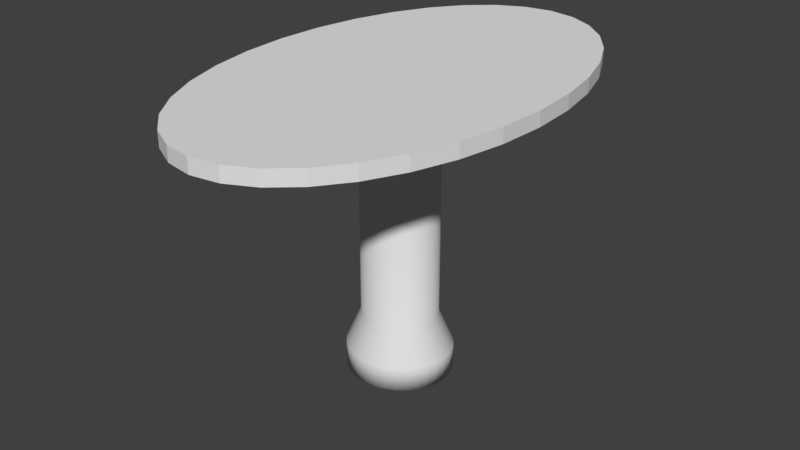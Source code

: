# Source: parlor_stool.blend  (saved by Blender 2.79.0; exported with 4.5.12 LTS)
import bpy
from mathutils import Matrix  # noqa: F401  (used for matrix-valued properties, if any)

bpy.ops.wm.read_factory_settings(use_empty=True)
scene = bpy.context.scene
scene.name = 'Scene'

# ---- collections
col_collection_1 = bpy.data.collections.new('Collection 1'); scene.collection.children.link(col_collection_1)

# ---- world
world_world = bpy.data.worlds.new('World'); scene.world = world_world
world_world.color = (0.05088, 0.05088, 0.05088)
world_world.use_sun_shadow = False
world_world.sun_shadow_jitter_overblur = 0.0
world_world.cycles.sampling_method = 'MANUAL'

# ---- meshes
me_cylinder_001 = bpy.data.meshes.new('Cylinder.001')
me_cylinder_001.from_pydata([(-2.922e-08, 3.199, 0.802), (-2.922e-08, 3.199, 1.0), (0.3015, 3.137, 0.802), (0.3015, 3.137, 1.0), (0.5915, 2.955, 0.802), (0.5915, 2.955, 1.0), (0.8587, 2.66, 0.802), (0.8587, 2.66, 1.0), (1.093, 2.262, 0.802), (1.093, 2.262, 1.0), (1.285, 1.777, 0.802), (1.285, 1.777, 1.0), (1.428, 1.224, 0.802), (1.428, 1.224, 1.0), (1.516, 0.6241, 0.802), (1.516, 0.6241, 1.0), (1.546, -4.589e-07, 0.802), (1.546, -4.589e-07, 1.0), (1.516, -0.6241, 0.802), (1.516, -0.6241, 1.0), (1.428, -1.224, 0.802), (1.428, -1.224, 1.0), (1.285, -1.777, 0.802), (1.285, -1.777, 1.0), (1.093, -2.262, 0.802), (1.093, -2.262, 1.0), (0.8587, -2.66, 0.802), (0.8587, -2.66, 1.0), (0.5915, -2.955, 0.802), (0.5915, -2.955, 1.0), (0.3015, -3.137, 0.802), (0.3015, -3.137, 1.0), (-5.329e-07, -3.199, 0.802), (-5.329e-07, -3.199, 1.0), (-0.3015, -3.137, 0.802), (-0.3015, -3.137, 1.0), (-0.5915, -2.955, 0.802), (-0.5915, -2.955, 1.0), (-0.8587, -2.66, 0.802), (-0.8587, -2.66, 1.0), (-1.093, -2.262, 0.802), (-1.093, -2.262, 1.0), (-1.285, -1.777, 0.802), (-1.285, -1.777, 1.0), (-1.428, -1.224, 0.802), (-1.428, -1.224, 1.0), (-1.516, -0.6241, 0.802), (-1.516, -0.6241, 1.0), (-1.546, 2.388e-06, 0.802), (-1.546, 2.388e-06, 1.0), (-1.516, 0.6241, 0.802), (-1.516, 0.6241, 1.0), (-1.428, 1.224, 0.802), (-1.428, 1.224, 1.0), (-1.285, 1.777, 0.802), (-1.285, 1.777, 1.0), (-1.093, 2.262, 0.802), (-1.093, 2.262, 1.0), (-0.8587, 2.66, 0.802), (-0.8587, 2.66, 1.0), (-0.5915, 2.955, 0.802), (-0.5915, 2.955, 1.0), (-0.3015, 3.137, 0.802), (-0.3015, 3.137, 1.0), (3.814e-08, 0.4884, 0.802), (0.07983, 0.4791, 0.802), (0.1566, 0.4513, 0.802), (0.2273, 0.4061, 0.802), (0.2894, 0.3454, 0.802), (0.3402, 0.2714, 0.802), (0.3781, 0.1869, 0.802), (0.4013, 0.09529, 0.802), (0.4092, 1.793e-07, 0.802), (0.4013, -0.09529, 0.802), (0.3781, -0.1869, 0.802), (0.3402, -0.2714, 0.802), (0.2894, -0.3454, 0.802), (0.2273, -0.4061, 0.802), (0.1566, -0.4513, 0.802), (0.07983, -0.479, 0.802), (-9.519e-08, -0.4884, 0.802), (-0.07983, -0.479, 0.802), (-0.1566, -0.4513, 0.802), (-0.2273, -0.4061, 0.802), (-0.2894, -0.3454, 0.802), (-0.3402, -0.2714, 0.802), (-0.3781, -0.1869, 0.802), (-0.4013, -0.09529, 0.802), (-0.4092, 6.141e-07, 0.802), (-0.4013, 0.09529, 0.802), (-0.3781, 0.1869, 0.802), (-0.3402, 0.2714, 0.802), (-0.2894, 0.3454, 0.802), (-0.2273, 0.4061, 0.802), (-0.1566, 0.4513, 0.802), (-0.07983, 0.4791, 0.802)], [], [(0, 1, 3, 2), (2, 3, 5, 4), (4, 5, 7, 6), (6, 7, 9, 8), (8, 9, 11, 10), (10, 11, 13, 12), (12, 13, 15, 14), (14, 15, 17, 16), (16, 17, 19, 18), (18, 19, 21, 20), (20, 21, 23, 22), (22, 23, 25, 24), (24, 25, 27, 26), (26, 27, 29, 28), (28, 29, 31, 30), (30, 31, 33, 32), (32, 33, 35, 34), (34, 35, 37, 36), (36, 37, 39, 38), (38, 39, 41, 40), (40, 41, 43, 42), (42, 43, 45, 44), (44, 45, 47, 46), (46, 47, 49, 48), (48, 49, 51, 50), (50, 51, 53, 52), (52, 53, 55, 54), (54, 55, 57, 56), (56, 57, 59, 58), (58, 59, 61, 60), (3, 1, 63, 61, 59, 57, 55, 53, 51, 49, 47, 45, 43, 41, 39, 37, 35, 33, 31, 29, 27, 25, 23, 21, 19, 17, 15, 13, 11, 9, 7, 5), (60, 61, 63, 62), (62, 63, 1, 0), (42, 44, 46, 48, 50, 52, 54, 56, 58, 60, 62, 0, 2, 4, 6, 8, 10, 12, 14, 16, 18, 73, 72, 71, 70, 69, 68, 67, 66, 65, 64, 95, 94, 93, 92, 91, 90, 89, 88, 87, 86, 85, 84, 83, 82, 81, 80, 79, 78, 77, 76, 75, 22, 24, 26, 28, 30, 32, 34, 36, 38, 40), (20, 22, 75, 74, 73, 18)])
_uv = me_cylinder_001.uv_layers.new(name='UVMap')
_uv.uv.foreach_set('vector', [1.0, 0.3793, 0.9707, 0.3793, 0.9707, 0.3312, 1.0, 0.3312, 1.0, 0.3312, 0.9707, 0.3312, 0.9707, 0.2813, 1.0, 0.2813, 1.0, 0.2813, 0.9707, 0.2813, 0.9707, 0.2316, 1.0, 0.2316, 0.9415, 3.731e-08, 0.9707, 0.0, 0.9707, 0.05999, 0.9415, 0.05999, 0.9415, 0.05999, 0.9707, 0.05999, 0.9707, 0.134, 0.9415, 0.134, 0.9415, 0.134, 0.9707, 0.134, 0.9707, 0.219, 0.9415, 0.219, 0.9415, 0.219, 0.9707, 0.219, 0.9707, 0.312, 0.9415, 0.312, 0.9415, 0.312, 0.9707, 0.312, 0.9707, 0.4092, 0.9415, 0.4092, 0.9415, 0.4092, 0.9707, 0.4092, 0.9707, 0.5069, 0.9415, 0.5069, 0.9415, 0.5069, 0.9707, 0.5069, 0.9707, 0.6015, 0.9415, 0.6015, 0.9415, 0.6015, 0.9707, 0.6015, 0.9707, 0.6892, 0.9415, 0.6892, 0.9415, 0.6892, 0.9707, 0.6892, 0.9707, 0.7667, 0.9415, 0.7667, 0.9415, 0.7667, 0.9707, 0.7667, 0.9707, 0.831, 0.9415, 0.831, 0.9415, 0.831, 0.9707, 0.831, 0.9707, 0.8796, 0.9415, 0.8796, 1.0, 0.2316, 0.9707, 0.2316, 0.9707, 0.1923, 1.0, 0.1923, 1.0, 0.1923, 0.9707, 0.1923, 0.9707, 0.1477, 1.0, 0.1477, 1.0, 0.1477, 0.9707, 0.1477, 0.9707, 0.09958, 1.0, 0.09958, 1.0, 0.09958, 0.9707, 0.09958, 0.9707, 0.0497, 1.0, 0.0497, 1.0, 0.0497, 0.9707, 0.0497, 0.9707, 4.664e-09, 1.0, 0.0, 0.9415, 0.8796, 0.9122, 0.8796, 0.9122, 0.8196, 0.9415, 0.8196, 0.9415, 0.8196, 0.9122, 0.8196, 0.9122, 0.7457, 0.9415, 0.7457, 0.9415, 0.7457, 0.9122, 0.7457, 0.9122, 0.6606, 0.9415, 0.6606, 0.9415, 0.6606, 0.9122, 0.6606, 0.9122, 0.5676, 0.9415, 0.5676, 0.9415, 0.5676, 0.9122, 0.5676, 0.9122, 0.4704, 0.9415, 0.4704, 0.9415, 0.4704, 0.9122, 0.4704, 0.9122, 0.3727, 0.9415, 0.3727, 0.9415, 0.3727, 0.9122, 0.3727, 0.9122, 0.2781, 0.9415, 0.2781, 0.9415, 0.2781, 0.9122, 0.2781, 0.9122, 0.1904, 0.9415, 0.1904, 0.9415, 0.1904, 0.9122, 0.1904, 0.9122, 0.1129, 0.9415, 0.1129, 0.9415, 0.1129, 0.9122, 0.1129, 0.9122, 0.04863, 0.9415, 0.04863, 0.9415, 0.04863, 0.9122, 0.04863, 0.9122, 0.0, 0.9415, 0.0, 0.7066, 0.9926, 0.6617, 1.0, 0.6177, 0.9881, 0.5762, 0.9575, 0.5388, 0.9093, 0.507, 0.8454, 0.4821, 0.7682, 0.4649, 0.6807, 0.4561, 0.5863, 0.4561, 0.4885, 0.4649, 0.3912, 0.4821, 0.298, 0.507, 0.2127, 0.5388, 0.1383, 0.5762, 0.07788, 0.6177, 0.03366, 0.6617, 0.007364, 0.7066, 0.0, 0.7507, 0.01185, 0.7922, 0.04246, 0.8296, 0.09065, 0.8613, 0.1546, 0.8863, 0.2318, 0.9035, 0.3193, 0.9122, 0.4137, 0.9122, 0.5115, 0.9035, 0.6088, 0.8863, 0.702, 0.8613, 0.7873, 0.8296, 0.8617, 0.7922, 0.9221, 0.7507, 0.9663, 1.0, 0.4632, 0.9707, 0.4632, 0.9707, 0.4239, 1.0, 0.4239, 1.0, 0.4239, 0.9707, 0.4239, 0.9707, 0.3793, 1.0, 0.3793, 0.02596, 0.7682, 0.008764, 0.6807, 0.0, 0.5863, 3.522e-08, 0.4885, 0.008764, 0.3912, 0.02596, 0.298, 0.05091, 0.2127, 0.08268, 0.1383, 0.12, 0.07788, 0.1615, 0.03366, 0.2056, 0.007364, 0.2505, 0.0, 0.2946, 0.01185, 0.3361, 0.04246, 0.3734, 0.09065, 0.4052, 0.1546, 0.4302, 0.2318, 0.4474, 0.3193, 0.4561, 0.4137, 0.4561, 0.5115, 0.4474, 0.6088, 0.2866, 0.5179, 0.2884, 0.503, 0.2879, 0.4881, 0.2852, 0.4736, 0.2802, 0.4601, 0.2732, 0.4482, 0.2645, 0.4382, 0.2543, 0.4306, 0.2432, 0.4257, 0.2315, 0.4237, 0.2196, 0.4245, 0.2081, 0.4283, 0.1974, 0.4348, 0.1878, 0.4439, 0.1798, 0.4551, 0.1736, 0.468, 0.1695, 0.4821, 0.1677, 0.497, 0.1682, 0.5119, 0.171, 0.5264, 0.176, 0.5399, 0.1829, 0.5518, 0.1917, 0.5618, 0.2018, 0.5694, 0.2129, 0.5743, 0.2246, 0.5763, 0.2365, 0.5755, 0.248, 0.5717, 0.2588, 0.5652, 0.2683, 0.5561, 0.2764, 0.5449, 0.4052, 0.7873, 0.3734, 0.8617, 0.3361, 0.9221, 0.2946, 0.9663, 0.2505, 0.9926, 0.2056, 1.0, 0.1615, 0.9881, 0.12, 0.9575, 0.08268, 0.9093, 0.05091, 0.8454, 0.4302, 0.702, 0.4052, 0.7873, 0.2764, 0.5449, 0.2825, 0.532, 0.2866, 0.5179, 0.4474, 0.6088])
me_cylinder_001.use_remesh_preserve_volume = False
me_cylinder_001.use_remesh_preserve_attributes = False
me_cylinder_001.use_mirror_vertex_groups = False
me_cylinder_001.update()
me_cylinder = bpy.data.meshes.new('Cylinder')
me_cylinder.from_pydata([(3.814e-08, 0.4884, 0.802), (0.07983, 0.4791, 0.802), (0.1566, 0.4513, 0.802), (0.2273, 0.4061, 0.802), (0.2894, 0.3454, 0.802), (0.3402, 0.2714, 0.802), (0.3781, 0.1869, 0.802), (0.4013, 0.09529, 0.802), (0.4092, 1.793e-07, 0.802), (0.4013, -0.09529, 0.802), (0.3781, -0.1869, 0.802), (0.3402, -0.2714, 0.802), (0.2894, -0.3454, 0.802), (0.2273, -0.4061, 0.802), (0.1566, -0.4513, 0.802), (0.07983, -0.479, 0.802), (-9.519e-08, -0.4884, 0.802), (-0.07983, -0.479, 0.802), (-0.1566, -0.4513, 0.802), (-0.2273, -0.4061, 0.802), (-0.2894, -0.3454, 0.802), (-0.3402, -0.2714, 0.802), (-0.3781, -0.1869, 0.802), (-0.4013, -0.09529, 0.802), (-0.4092, 6.141e-07, 0.802), (-0.4013, 0.09529, 0.802), (-0.3781, 0.1869, 0.802), (-0.3402, 0.2714, 0.802), (-0.2894, 0.3454, 0.802), (-0.2273, 0.4061, 0.802), (-0.1566, 0.4513, 0.802), (-0.07983, 0.4791, 0.802), (3.814e-08, 0.4884, -2.211), (0.07983, 0.4791, -2.211), (0.1566, 0.4513, -2.211), (0.2273, 0.4061, -2.211), (0.2894, 0.3454, -2.211), (0.3402, 0.2714, -2.211), (0.3781, 0.1869, -2.211), (0.4013, 0.09529, -2.211), (0.4092, 1.793e-07, -2.211), (0.4013, -0.09529, -2.211), (0.3781, -0.1869, -2.211), (0.3402, -0.2714, -2.211), (0.2894, -0.3454, -2.211), (0.2273, -0.4061, -2.211), (0.1566, -0.4513, -2.211), (0.07983, -0.479, -2.211), (-9.519e-08, -0.4884, -2.211), (-0.07983, -0.479, -2.211), (-0.1566, -0.4513, -2.211), (-0.2273, -0.4061, -2.211), (-0.2894, -0.3454, -2.211), (-0.3402, -0.2714, -2.211), (-0.3781, -0.1869, -2.211), (-0.4013, -0.09529, -2.211), (-0.4092, 6.141e-07, -2.211), (-0.4013, 0.09529, -2.211), (-0.3781, 0.1869, -2.211), (-0.3402, 0.2714, -2.211), (-0.2894, 0.3454, -2.211), (-0.2273, 0.4061, -2.211), (-0.1566, 0.4513, -2.211), (-0.07983, 0.4791, -2.211), (2.859e-08, 0.6807, -2.675), (0.1113, 0.6677, -2.675), (0.2182, 0.6289, -2.675), (0.3168, 0.566, -2.675), (0.4033, 0.4814, -2.675), (0.4742, 0.3782, -2.675), (0.5269, 0.2605, -2.675), (0.5594, 0.1328, -2.675), (0.5703, 1.348e-07, -2.675), (0.5594, -0.1328, -2.675), (0.5269, -0.2605, -2.675), (0.4742, -0.3782, -2.675), (0.4033, -0.4814, -2.675), (0.3168, -0.566, -2.675), (0.2182, -0.6289, -2.675), (0.1113, -0.6677, -2.675), (-1.572e-07, -0.6807, -2.675), (-0.1113, -0.6677, -2.675), (-0.2182, -0.6289, -2.675), (-0.3168, -0.566, -2.675), (-0.4033, -0.4814, -2.675), (-0.4742, -0.3782, -2.675), (-0.5269, -0.2605, -2.675), (-0.5594, -0.1328, -2.675), (-0.5703, 7.407e-07, -2.675), (-0.5594, 0.1328, -2.675), (-0.5269, 0.2605, -2.675), (-0.4742, 0.3782, -2.675), (-0.4033, 0.4814, -2.675), (-0.3168, 0.566, -2.675), (-0.2182, 0.6289, -2.675), (-0.1113, 0.6677, -2.675), (2.457e-08, 0.6807, -3.003), (0.1113, 0.6677, -3.003), (0.2182, 0.6289, -3.003), (0.3168, 0.566, -3.003), (0.4033, 0.4814, -3.003), (0.4742, 0.3782, -3.003), (0.5269, 0.2605, -3.003), (0.5594, 0.1328, -3.003), (0.5703, 1.348e-07, -3.003), (0.5594, -0.1328, -3.003), (0.5269, -0.2605, -3.003), (0.4742, -0.3782, -3.003), (0.4033, -0.4814, -3.003), (0.3168, -0.566, -3.003), (0.2182, -0.6289, -3.003), (0.1113, -0.6677, -3.003), (-1.613e-07, -0.6807, -3.003), (-0.1113, -0.6677, -3.003), (-0.2182, -0.6289, -3.003), (-0.3168, -0.566, -3.003), (-0.4033, -0.4814, -3.003), (-0.4742, -0.3782, -3.003), (-0.5269, -0.2605, -3.003), (-0.5594, -0.1328, -3.003), (-0.5703, 7.407e-07, -3.003), (-0.5594, 0.1328, -3.003), (-0.5269, 0.2605, -3.003), (-0.4742, 0.3782, -3.003), (-0.4033, 0.4814, -3.003), (-0.3168, 0.566, -3.003), (-0.2182, 0.6289, -3.003), (-0.1113, 0.6677, -3.003)], [], [(26, 27, 59, 58), (34, 35, 67, 66), (13, 14, 46, 45), (0, 1, 33, 32), (27, 28, 60, 59), (14, 15, 47, 46), (1, 2, 34, 33), (28, 29, 61, 60), (15, 16, 48, 47), (2, 3, 35, 34), (29, 30, 62, 61), (16, 17, 49, 48), (3, 4, 36, 35), (30, 31, 63, 62), (17, 18, 50, 49), (4, 5, 37, 36), (31, 0, 32, 63), (18, 19, 51, 50), (5, 6, 38, 37), (19, 20, 52, 51), (6, 7, 39, 38), (20, 21, 53, 52), (7, 8, 40, 39), (21, 22, 54, 53), (8, 9, 41, 40), (22, 23, 55, 54), (9, 10, 42, 41), (23, 24, 56, 55), (10, 11, 43, 42), (24, 25, 57, 56), (11, 12, 44, 43), (25, 26, 58, 57), (12, 13, 45, 44), (69, 70, 102, 101), (61, 62, 94, 93), (48, 49, 81, 80), (35, 36, 68, 67), (62, 63, 95, 94), (49, 50, 82, 81), (36, 37, 69, 68), (63, 32, 64, 95), (50, 51, 83, 82), (37, 38, 70, 69), (51, 52, 84, 83), (38, 39, 71, 70), (52, 53, 85, 84), (39, 40, 72, 71), (53, 54, 86, 85), (40, 41, 73, 72), (54, 55, 87, 86), (41, 42, 74, 73), (55, 56, 88, 87), (42, 43, 75, 74), (56, 57, 89, 88), (43, 44, 76, 75), (57, 58, 90, 89), (44, 45, 77, 76), (58, 59, 91, 90), (45, 46, 78, 77), (32, 33, 65, 64), (59, 60, 92, 91), (46, 47, 79, 78), (33, 34, 66, 65), (60, 61, 93, 92), (47, 48, 80, 79), (96, 97, 98, 99, 100, 101, 102, 103, 104, 105, 106, 107, 108, 109, 110, 111, 112, 113, 114, 115, 116, 117, 118, 119, 120, 121, 122, 123, 124, 125, 126, 127), (83, 84, 116, 115), (70, 71, 103, 102), (84, 85, 117, 116), (71, 72, 104, 103), (85, 86, 118, 117), (72, 73, 105, 104), (86, 87, 119, 118), (73, 74, 106, 105), (87, 88, 120, 119), (74, 75, 107, 106), (88, 89, 121, 120), (75, 76, 108, 107), (89, 90, 122, 121), (76, 77, 109, 108), (90, 91, 123, 122), (77, 78, 110, 109), (64, 65, 97, 96), (91, 92, 124, 123), (78, 79, 111, 110), (65, 66, 98, 97), (92, 93, 125, 124), (79, 80, 112, 111), (66, 67, 99, 98), (93, 94, 126, 125), (80, 81, 113, 112), (67, 68, 100, 99), (94, 95, 127, 126), (81, 82, 114, 113), (68, 69, 101, 100), (95, 64, 96, 127), (82, 83, 115, 114)])
me_cylinder.polygons.foreach_set('use_smooth', [True] * 97)
_uv = me_cylinder.uv_layers.new(name='UVMap')
_uv.uv.foreach_set('vector', [0.06303, 0.9975, 0.04577, 0.9986, 0.04577, 0.2127, 0.06303, 0.2116, 0.6397, 0.2157, 0.6258, 0.2182, 0.6029, 0.09149, 0.6223, 0.08802, 0.5675, 0.9922, 0.5514, 0.9904, 0.5514, 0.214, 0.5675, 0.2157, 0.6719, 0.9895, 0.6553, 0.9904, 0.6553, 0.214, 0.6719, 0.2131, 0.04577, 0.9986, 0.03097, 1.0, 0.03097, 0.2141, 0.04577, 0.2127, 0.5514, 0.9904, 0.5344, 0.9896, 0.5344, 0.2131, 0.5514, 0.214, 0.6553, 0.9904, 0.6397, 0.9921, 0.6397, 0.2157, 0.6553, 0.214, 0.7368, 0.9947, 0.7221, 0.9922, 0.7221, 0.2157, 0.7368, 0.2182, 0.5344, 0.9896, 0.5173, 0.9895, 0.5173, 0.2131, 0.5344, 0.2131, 0.6397, 0.9921, 0.6258, 0.9946, 0.6258, 0.2182, 0.6397, 0.2157, 0.7221, 0.9922, 0.706, 0.9904, 0.706, 0.214, 0.7221, 0.2157, 0.5173, 0.9895, 0.5006, 0.9904, 0.5006, 0.214, 0.5173, 0.2131, 0.4159, 0.9999, 0.4019, 0.9986, 0.4019, 0.2127, 0.4159, 0.214, 0.706, 0.9904, 0.6891, 0.9896, 0.6891, 0.2131, 0.706, 0.214, 0.5006, 0.9904, 0.485, 0.9921, 0.485, 0.2157, 0.5006, 0.214, 0.4019, 0.9986, 0.3852, 0.9975, 0.3852, 0.2116, 0.4019, 0.2127, 0.6891, 0.9896, 0.6719, 0.9895, 0.6719, 0.2131, 0.6891, 0.2131, 0.485, 0.9921, 0.4712, 0.9946, 0.4712, 0.2182, 0.485, 0.2157, 0.3852, 0.9975, 0.3666, 0.9968, 0.3666, 0.2108, 0.3852, 0.2116, 0.1918, 0.9999, 0.1778, 0.9986, 0.1778, 0.2127, 0.1918, 0.214, 0.3666, 0.9968, 0.3467, 0.9964, 0.3467, 0.2105, 0.3666, 0.2108, 0.1778, 0.9986, 0.1611, 0.9975, 0.1611, 0.2116, 0.1778, 0.2127, 0.3467, 0.9964, 0.3263, 0.9964, 0.3263, 0.2105, 0.3467, 0.2105, 0.1611, 0.9975, 0.1425, 0.9968, 0.1425, 0.2108, 0.1611, 0.2116, 0.3263, 0.9964, 0.3062, 0.9968, 0.3062, 0.2109, 0.3263, 0.2105, 0.1425, 0.9968, 0.1226, 0.9964, 0.1226, 0.2105, 0.1425, 0.2108, 0.3062, 0.9968, 0.2872, 0.9975, 0.2872, 0.2116, 0.3062, 0.2109, 0.1226, 0.9964, 0.1022, 0.9964, 0.1022, 0.2105, 0.1226, 0.2105, 0.2872, 0.9975, 0.2699, 0.9986, 0.2699, 0.2127, 0.2872, 0.2116, 0.1022, 0.9964, 0.08207, 0.9968, 0.08207, 0.2109, 0.1022, 0.2105, 0.2699, 0.9986, 0.2551, 1.0, 0.2551, 0.2141, 0.2699, 0.2127, 0.08207, 0.9968, 0.06303, 0.9975, 0.06303, 0.2116, 0.08207, 0.2109, 0.5821, 0.9947, 0.5675, 0.9922, 0.5675, 0.2157, 0.5821, 0.2182, 0.4055, 0.08699, 0.3795, 0.08596, 0.3795, 0.0005186, 0.4055, 0.001546, 0.7221, 0.2157, 0.706, 0.214, 0.7147, 0.08566, 0.7372, 0.08807, 0.5173, 0.2131, 0.5006, 0.214, 0.4893, 0.08563, 0.5126, 0.08442, 0.4159, 0.214, 0.4019, 0.2127, 0.4287, 0.08849, 0.4483, 0.09039, 0.706, 0.214, 0.6891, 0.2131, 0.6911, 0.08443, 0.7147, 0.08566, 0.5006, 0.214, 0.485, 0.2157, 0.4676, 0.08802, 0.4893, 0.08563, 0.4019, 0.2127, 0.3852, 0.2116, 0.4055, 0.08699, 0.4287, 0.08849, 0.6891, 0.2131, 0.6719, 0.2131, 0.6672, 0.08442, 0.6911, 0.08443, 0.485, 0.2157, 0.4712, 0.2182, 0.4483, 0.09149, 0.4676, 0.08802, 0.3852, 0.2116, 0.3666, 0.2108, 0.3795, 0.08596, 0.4055, 0.08699, 0.1918, 0.214, 0.1778, 0.2127, 0.2046, 0.08849, 0.2241, 0.09039, 0.3666, 0.2108, 0.3467, 0.2105, 0.3518, 0.08545, 0.3795, 0.08596, 0.1778, 0.2127, 0.1611, 0.2116, 0.1814, 0.08699, 0.2046, 0.08849, 0.3467, 0.2105, 0.3263, 0.2105, 0.3234, 0.08545, 0.3518, 0.08545, 0.1611, 0.2116, 0.1425, 0.2108, 0.1554, 0.08596, 0.1814, 0.08699, 0.3263, 0.2105, 0.3062, 0.2109, 0.2954, 0.08599, 0.3234, 0.08545, 0.1425, 0.2108, 0.1226, 0.2105, 0.1277, 0.08545, 0.1554, 0.08596, 0.3062, 0.2109, 0.2872, 0.2116, 0.2688, 0.08704, 0.2954, 0.08599, 0.1226, 0.2105, 0.1022, 0.2105, 0.09925, 0.08545, 0.1277, 0.08545, 0.2872, 0.2116, 0.2699, 0.2127, 0.2448, 0.08855, 0.2688, 0.08704, 0.1022, 0.2105, 0.08207, 0.2109, 0.07123, 0.08599, 0.09925, 0.08545, 0.2699, 0.2127, 0.2551, 0.2141, 0.2241, 0.09047, 0.2448, 0.08855, 0.08207, 0.2109, 0.06303, 0.2116, 0.04468, 0.08704, 0.07123, 0.08599, 0.5821, 0.2182, 0.5675, 0.2157, 0.5825, 0.08807, 0.6029, 0.09156, 0.06303, 0.2116, 0.04577, 0.2127, 0.02063, 0.08855, 0.04468, 0.08704, 0.5675, 0.2157, 0.5514, 0.214, 0.5601, 0.08566, 0.5825, 0.08807, 0.6719, 0.2131, 0.6553, 0.214, 0.644, 0.08563, 0.6672, 0.08442, 0.04577, 0.2127, 0.03097, 0.2141, 1.271e-08, 0.09047, 0.02063, 0.08855, 0.5514, 0.214, 0.5344, 0.2131, 0.5365, 0.08443, 0.5601, 0.08566, 0.6553, 0.214, 0.6397, 0.2157, 0.6223, 0.08802, 0.644, 0.08563, 0.7368, 0.2182, 0.7221, 0.2157, 0.7372, 0.08807, 0.7576, 0.09156, 0.5344, 0.2131, 0.5173, 0.2131, 0.5126, 0.08442, 0.5365, 0.08443, 0.8668, 0.3555, 0.8434, 0.3497, 0.8214, 0.3373, 0.8015, 0.3187, 0.7846, 0.2947, 0.7714, 0.2663, 0.7622, 0.2344, 0.7576, 0.2004, 0.7576, 0.1655, 0.7622, 0.131, 0.7714, 0.09837, 0.7846, 0.06878, 0.8015, 0.04337, 0.8214, 0.02313, 0.8434, 0.008828, 0.8668, 0.001018, 0.8907, 0.0, 0.9141, 0.005812, 0.9362, 0.01823, 0.9561, 0.03678, 0.9729, 0.06075, 0.9862, 0.08921, 0.9953, 0.1211, 1.0, 0.1551, 1.0, 0.19, 0.9953, 0.2245, 0.9862, 0.2571, 0.9729, 0.2867, 0.9561, 0.3121, 0.9362, 0.3324, 0.9141, 0.3467, 0.8907, 0.3545, 0.2241, 0.09039, 0.2046, 0.08849, 0.2046, 0.003042, 0.2241, 0.00495, 0.3795, 0.08596, 0.3518, 0.08545, 0.3518, 0.0, 0.3795, 0.0005186, 0.2046, 0.08849, 0.1814, 0.08699, 0.1814, 0.001546, 0.2046, 0.003042, 0.3518, 0.08545, 0.3234, 0.08545, 0.3234, 9.807e-06, 0.3518, 0.0, 0.1814, 0.08699, 0.1554, 0.08596, 0.1554, 0.0005186, 0.1814, 0.001546, 0.3234, 0.08545, 0.2954, 0.08599, 0.2954, 0.0005478, 0.3234, 9.807e-06, 0.1554, 0.08596, 0.1277, 0.08545, 0.1277, 0.0, 0.1554, 0.0005186, 0.2954, 0.08599, 0.2688, 0.08704, 0.2688, 0.001593, 0.2954, 0.0005478, 0.1277, 0.08545, 0.09925, 0.08545, 0.09925, 9.869e-06, 0.1277, 0.0, 0.2688, 0.08704, 0.2448, 0.08855, 0.2448, 0.003106, 0.2688, 0.001593, 0.09925, 0.08545, 0.07123, 0.08599, 0.07123, 0.0005477, 0.09925, 9.869e-06, 0.2448, 0.08855, 0.2241, 0.09047, 0.2241, 0.005028, 0.2448, 0.003106, 0.07123, 0.08599, 0.04468, 0.08704, 0.04468, 0.001593, 0.07123, 0.0005477, 0.6029, 0.09156, 0.5825, 0.08807, 0.5825, 0.00365, 0.6029, 0.00714, 0.04468, 0.08704, 0.02063, 0.08855, 0.02063, 0.003106, 0.04468, 0.001593, 0.5825, 0.08807, 0.5601, 0.08566, 0.5601, 0.001243, 0.5825, 0.00365, 0.6672, 0.08442, 0.644, 0.08563, 0.644, 0.001213, 0.6672, 0.0, 0.02063, 0.08855, 1.271e-08, 0.09047, 0.0, 0.005028, 0.02063, 0.003106, 0.5601, 0.08566, 0.5365, 0.08443, 0.5365, 1.006e-05, 0.5601, 0.001243, 0.644, 0.08563, 0.6223, 0.08802, 0.6223, 0.003601, 0.644, 0.001213, 0.7576, 0.09156, 0.7372, 0.08807, 0.7372, 0.00365, 0.7576, 0.00714, 0.5365, 0.08443, 0.5126, 0.08442, 0.5126, 0.0, 0.5365, 1.006e-05, 0.6223, 0.08802, 0.6029, 0.09149, 0.6029, 0.007075, 0.6223, 0.003601, 0.7372, 0.08807, 0.7147, 0.08566, 0.7147, 0.001243, 0.7372, 0.00365, 0.5126, 0.08442, 0.4893, 0.08563, 0.4893, 0.001213, 0.5126, 0.0, 0.4483, 0.09039, 0.4287, 0.08849, 0.4287, 0.003042, 0.4483, 0.00495, 0.7147, 0.08566, 0.6911, 0.08443, 0.6911, 1.006e-05, 0.7147, 0.001243, 0.4893, 0.08563, 0.4676, 0.08802, 0.4676, 0.003601, 0.4893, 0.001213, 0.4287, 0.08849, 0.4055, 0.08699, 0.4055, 0.001546, 0.4287, 0.003042, 0.6911, 0.08443, 0.6672, 0.08442, 0.6672, 0.0, 0.6911, 1.006e-05, 0.4676, 0.08802, 0.4483, 0.09149, 0.4483, 0.007075, 0.4676, 0.003601])
me_cylinder.use_remesh_preserve_volume = False
me_cylinder.use_remesh_preserve_attributes = False
me_cylinder.use_mirror_vertex_groups = False
me_cylinder.update()

# ---- objects
ob_cylinder_001 = bpy.data.objects.new('Cylinder.001', me_cylinder_001)
ob_cylinder = bpy.data.objects.new('Cylinder', me_cylinder)

# ---- transforms, parenting, visibility, modifiers, constraints
ob_cylinder_001.location = (0.0, 0.0, 0.0)
ob_cylinder_001.scale = (1.254, 1.0, 1.0)
ob_cylinder_001.lineart.crease_threshold = 0.0
ob_cylinder.location = (0.0, 0.0, 0.0)
ob_cylinder.scale = (1.254, 1.0, 1.0)
ob_cylinder.lineart.crease_threshold = 0.0

# ---- collection membership
col_collection_1.objects.link(ob_cylinder_001)
col_collection_1.objects.link(ob_cylinder)

# ---- scene / render settings (as saved in the file)
scene.frame_start = 1; scene.frame_end = 250; scene.frame_set(1)
scene.render.engine = 'BLENDER_EEVEE_NEXT'
scene.render.resolution_percentage = 50
scene.render.dither_intensity = 0.0
scene.cycles.use_denoising = False
scene.cycles.samples = 128
scene.cycles.sampling_pattern = 'TABULATED_SOBOL'
scene.cycles.use_adaptive_sampling = False
scene.cycles.use_light_tree = False
scene.cycles.blur_glossy = 0.0
scene.cycles.sample_clamp_indirect = 0.0
scene.view_settings.view_transform = 'Standard'
bpy.context.view_layer.update()

# ---- added for rendering (the .blend has no active camera and no usable light): camera, sun
cam_auto = bpy.data.cameras.new('AutoCamera')
cam_auto.lens = 50.0
cam_auto.sensor_width = 36.0
cam_auto.clip_end = 1000.0
ob_auto_camera = bpy.data.objects.new('AutoCamera', cam_auto)
scene.collection.objects.link(ob_auto_camera)
ob_auto_camera.location = (7.84992, -9.41991, 5.27864)
ob_auto_camera.rotation_euler = (1.09748, -7.21219e-08, 0.694738)
scene.camera = ob_auto_camera
light_auto_sun = bpy.data.lights.new('AutoSun', 'SUN')
light_auto_sun.energy = 3.0
light_auto_sun.angle = 0.0523599
ob_auto_sun = bpy.data.objects.new('AutoSun', light_auto_sun)
scene.collection.objects.link(ob_auto_sun)
ob_auto_sun.rotation_euler = (0.872665, 0.174533, 0.523599)
bpy.context.view_layer.update()
